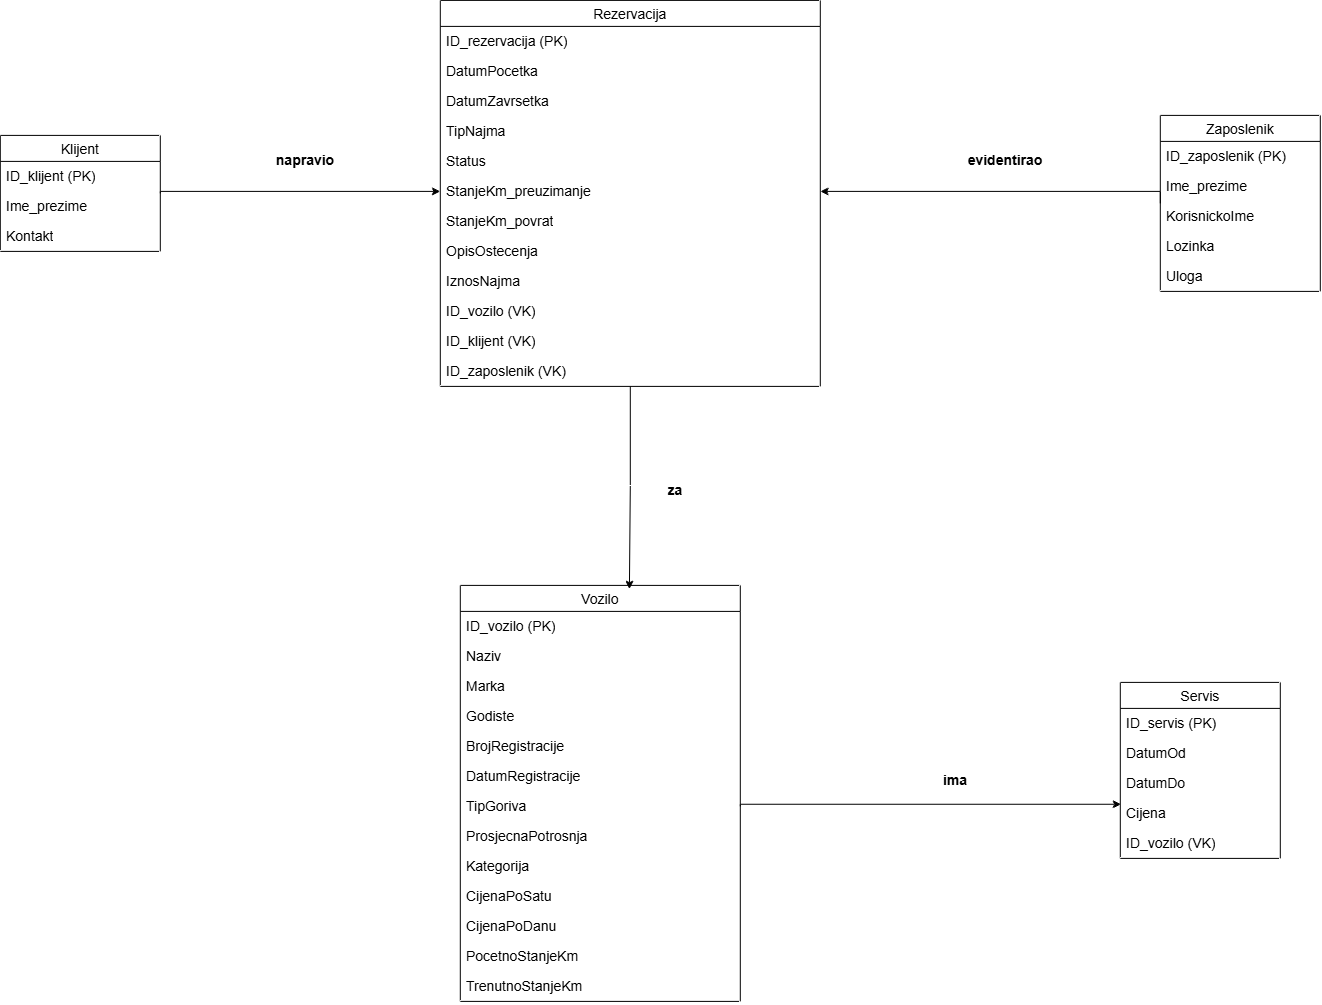

The diagram above was exported from draw.io. Its source (the exported page's mxGraphModel, read from the mxfile embedded in the PNG):
<mxGraphModel dx="3614" dy="2259" grid="1" gridSize="10" guides="1" tooltips="1" connect="1" arrows="1" fold="1" page="1" pageScale="1" pageWidth="827" pageHeight="1169" math="0" shadow="0">
  <root>
    <mxCell id="0" />
    <mxCell id="1" parent="0" />
    <mxCell id="qthOrZy0DudLM76Q43is-52" edge="1" parent="1" source="qthOrZy0DudLM76Q43is-2" style="edgeStyle=orthogonalEdgeStyle;rounded=0;orthogonalLoop=1;jettySize=auto;html=1;exitX=1;exitY=0.5;exitDx=0;exitDy=0;entryX=0;entryY=0.5;entryDx=0;entryDy=0;fontSize=14;" target="qthOrZy0DudLM76Q43is-22">
      <mxGeometry relative="1" as="geometry">
        <Array as="points">
          <mxPoint x="-790" y="6.06" />
        </Array>
      </mxGeometry>
    </mxCell>
    <mxCell id="qthOrZy0DudLM76Q43is-2" parent="1" style="swimlane;fontStyle=0;childLayout=stackLayout;horizontal=1;startSize=26;horizontalStack=0;resizeParent=1;resizeParentMax=0;resizeLast=0;collapsible=1;marginBottom=0;align=center;fontSize=14;" value="Klijent" vertex="1">
      <mxGeometry height="116" width="160" x="-950" y="-50" as="geometry" />
    </mxCell>
    <mxCell id="qthOrZy0DudLM76Q43is-3" parent="qthOrZy0DudLM76Q43is-2" style="text;strokeColor=none;fillColor=none;spacingLeft=4;spacingRight=4;overflow=hidden;rotatable=0;points=[[0,0.5],[1,0.5]];portConstraint=eastwest;fontSize=14;whiteSpace=wrap;html=1;" value="ID_klijent (PK)" vertex="1">
      <mxGeometry height="30" width="160" y="26" as="geometry" />
    </mxCell>
    <mxCell id="qthOrZy0DudLM76Q43is-4" parent="qthOrZy0DudLM76Q43is-2" style="text;strokeColor=none;fillColor=none;spacingLeft=4;spacingRight=4;overflow=hidden;rotatable=0;points=[[0,0.5],[1,0.5]];portConstraint=eastwest;fontSize=14;whiteSpace=wrap;html=1;" value="Ime_prezime" vertex="1">
      <mxGeometry height="30" width="160" y="56" as="geometry" />
    </mxCell>
    <mxCell id="qthOrZy0DudLM76Q43is-5" parent="qthOrZy0DudLM76Q43is-2" style="text;strokeColor=none;fillColor=none;spacingLeft=4;spacingRight=4;overflow=hidden;rotatable=0;points=[[0,0.5],[1,0.5]];portConstraint=eastwest;fontSize=14;whiteSpace=wrap;html=1;" value="Kontakt" vertex="1">
      <mxGeometry height="30" width="160" y="86" as="geometry" />
    </mxCell>
    <mxCell id="qthOrZy0DudLM76Q43is-6" parent="1" style="swimlane;fontStyle=0;childLayout=stackLayout;horizontal=1;startSize=26;horizontalStack=0;resizeParent=1;resizeParentMax=0;resizeLast=0;collapsible=1;marginBottom=0;align=center;fontSize=14;" value="Rezervacija" vertex="1">
      <mxGeometry height="386" width="380" x="-510" y="-185" as="geometry" />
    </mxCell>
    <mxCell id="qthOrZy0DudLM76Q43is-7" parent="qthOrZy0DudLM76Q43is-6" style="text;strokeColor=none;fillColor=none;spacingLeft=4;spacingRight=4;overflow=hidden;rotatable=0;points=[[0,0.5],[1,0.5]];portConstraint=eastwest;fontSize=14;whiteSpace=wrap;html=1;" value="ID_rezervacija (PK)&lt;div&gt;&lt;br&gt;&lt;/div&gt;" vertex="1">
      <mxGeometry height="30" width="380" y="26" as="geometry" />
    </mxCell>
    <mxCell id="qthOrZy0DudLM76Q43is-8" parent="qthOrZy0DudLM76Q43is-6" style="text;strokeColor=none;fillColor=none;spacingLeft=4;spacingRight=4;overflow=hidden;rotatable=0;points=[[0,0.5],[1,0.5]];portConstraint=eastwest;fontSize=14;whiteSpace=wrap;html=1;" value="DatumPocetka&lt;br&gt;&lt;br&gt;&lt;div&gt;&lt;br&gt;&lt;/div&gt;" vertex="1">
      <mxGeometry height="30" width="380" y="56" as="geometry" />
    </mxCell>
    <mxCell id="qthOrZy0DudLM76Q43is-23" parent="qthOrZy0DudLM76Q43is-6" style="text;strokeColor=none;fillColor=none;spacingLeft=4;spacingRight=4;overflow=hidden;rotatable=0;points=[[0,0.5],[1,0.5]];portConstraint=eastwest;fontSize=14;whiteSpace=wrap;html=1;" value="&lt;div&gt;DatumZavrsetka&lt;/div&gt;" vertex="1">
      <mxGeometry height="30" width="380" y="86" as="geometry" />
    </mxCell>
    <mxCell id="qthOrZy0DudLM76Q43is-26" parent="qthOrZy0DudLM76Q43is-6" style="text;strokeColor=none;fillColor=none;spacingLeft=4;spacingRight=4;overflow=hidden;rotatable=0;points=[[0,0.5],[1,0.5]];portConstraint=eastwest;fontSize=14;whiteSpace=wrap;html=1;" value="&lt;div&gt;TipNajma&lt;/div&gt;" vertex="1">
      <mxGeometry height="30" width="380" y="116" as="geometry" />
    </mxCell>
    <mxCell id="qthOrZy0DudLM76Q43is-9" parent="qthOrZy0DudLM76Q43is-6" style="text;strokeColor=none;fillColor=none;spacingLeft=4;spacingRight=4;overflow=hidden;rotatable=0;points=[[0,0.5],[1,0.5]];portConstraint=eastwest;fontSize=14;whiteSpace=wrap;html=1;" value="Status" vertex="1">
      <mxGeometry height="30" width="380" y="146" as="geometry" />
    </mxCell>
    <mxCell id="qthOrZy0DudLM76Q43is-22" parent="qthOrZy0DudLM76Q43is-6" style="text;strokeColor=none;fillColor=none;spacingLeft=4;spacingRight=4;overflow=hidden;rotatable=0;points=[[0,0.5],[1,0.5]];portConstraint=eastwest;fontSize=14;whiteSpace=wrap;html=1;" value="StanjeKm_preuzimanje" vertex="1">
      <mxGeometry height="30" width="380" y="176" as="geometry" />
    </mxCell>
    <mxCell id="qthOrZy0DudLM76Q43is-25" parent="qthOrZy0DudLM76Q43is-6" style="text;strokeColor=none;fillColor=none;spacingLeft=4;spacingRight=4;overflow=hidden;rotatable=0;points=[[0,0.5],[1,0.5]];portConstraint=eastwest;fontSize=14;whiteSpace=wrap;html=1;" value="StanjeKm_povrat" vertex="1">
      <mxGeometry height="30" width="380" y="206" as="geometry" />
    </mxCell>
    <mxCell id="qthOrZy0DudLM76Q43is-20" parent="qthOrZy0DudLM76Q43is-6" style="text;strokeColor=none;fillColor=none;spacingLeft=4;spacingRight=4;overflow=hidden;rotatable=0;points=[[0,0.5],[1,0.5]];portConstraint=eastwest;fontSize=14;whiteSpace=wrap;html=1;" value="OpisOstecenja" vertex="1">
      <mxGeometry height="30" width="380" y="236" as="geometry" />
    </mxCell>
    <mxCell id="qthOrZy0DudLM76Q43is-21" parent="qthOrZy0DudLM76Q43is-6" style="text;strokeColor=none;fillColor=none;spacingLeft=4;spacingRight=4;overflow=hidden;rotatable=0;points=[[0,0.5],[1,0.5]];portConstraint=eastwest;fontSize=14;whiteSpace=wrap;html=1;" value="IznosNajma" vertex="1">
      <mxGeometry height="30" width="380" y="266" as="geometry" />
    </mxCell>
    <mxCell id="qthOrZy0DudLM76Q43is-24" parent="qthOrZy0DudLM76Q43is-6" style="text;strokeColor=none;fillColor=none;spacingLeft=4;spacingRight=4;overflow=hidden;rotatable=0;points=[[0,0.5],[1,0.5]];portConstraint=eastwest;fontSize=14;whiteSpace=wrap;html=1;" value="ID_vozilo (VK)" vertex="1">
      <mxGeometry height="30" width="380" y="296" as="geometry" />
    </mxCell>
    <mxCell id="qthOrZy0DudLM76Q43is-27" parent="qthOrZy0DudLM76Q43is-6" style="text;strokeColor=none;fillColor=none;spacingLeft=4;spacingRight=4;overflow=hidden;rotatable=0;points=[[0,0.5],[1,0.5]];portConstraint=eastwest;fontSize=14;whiteSpace=wrap;html=1;" value="ID_klijent (VK)" vertex="1">
      <mxGeometry height="30" width="380" y="326" as="geometry" />
    </mxCell>
    <mxCell id="qthOrZy0DudLM76Q43is-28" parent="qthOrZy0DudLM76Q43is-6" style="text;strokeColor=none;fillColor=none;spacingLeft=4;spacingRight=4;overflow=hidden;rotatable=0;points=[[0,0.5],[1,0.5]];portConstraint=eastwest;fontSize=14;whiteSpace=wrap;html=1;" value="ID_zaposlenik (VK)" vertex="1">
      <mxGeometry height="30" width="380" y="356" as="geometry" />
    </mxCell>
    <mxCell id="qthOrZy0DudLM76Q43is-11" parent="1" style="swimlane;fontStyle=0;childLayout=stackLayout;horizontal=1;startSize=26;horizontalStack=0;resizeParent=1;resizeParentMax=0;resizeLast=0;collapsible=1;marginBottom=0;align=center;fontSize=14;" value="Vozilo" vertex="1">
      <mxGeometry height="416" width="280" x="-490" y="400" as="geometry" />
    </mxCell>
    <mxCell id="qthOrZy0DudLM76Q43is-12" parent="qthOrZy0DudLM76Q43is-11" style="text;strokeColor=none;fillColor=none;spacingLeft=4;spacingRight=4;overflow=hidden;rotatable=0;points=[[0,0.5],[1,0.5]];portConstraint=eastwest;fontSize=14;whiteSpace=wrap;html=1;" value="ID_vozilo (PK)" vertex="1">
      <mxGeometry height="30" width="280" y="26" as="geometry" />
    </mxCell>
    <mxCell id="qthOrZy0DudLM76Q43is-13" parent="qthOrZy0DudLM76Q43is-11" style="text;strokeColor=none;fillColor=none;spacingLeft=4;spacingRight=4;overflow=hidden;rotatable=0;points=[[0,0.5],[1,0.5]];portConstraint=eastwest;fontSize=14;whiteSpace=wrap;html=1;" value="Naziv" vertex="1">
      <mxGeometry height="30" width="280" y="56" as="geometry" />
    </mxCell>
    <mxCell id="qthOrZy0DudLM76Q43is-14" parent="qthOrZy0DudLM76Q43is-11" style="text;strokeColor=none;fillColor=none;spacingLeft=4;spacingRight=4;overflow=hidden;rotatable=0;points=[[0,0.5],[1,0.5]];portConstraint=eastwest;fontSize=14;whiteSpace=wrap;html=1;" value="Marka" vertex="1">
      <mxGeometry height="30" width="280" y="86" as="geometry" />
    </mxCell>
    <mxCell id="qthOrZy0DudLM76Q43is-29" parent="qthOrZy0DudLM76Q43is-11" style="text;strokeColor=none;fillColor=none;spacingLeft=4;spacingRight=4;overflow=hidden;rotatable=0;points=[[0,0.5],[1,0.5]];portConstraint=eastwest;fontSize=14;whiteSpace=wrap;html=1;" value="Godiste" vertex="1">
      <mxGeometry height="30" width="280" y="116" as="geometry" />
    </mxCell>
    <mxCell id="qthOrZy0DudLM76Q43is-30" parent="qthOrZy0DudLM76Q43is-11" style="text;strokeColor=none;fillColor=none;spacingLeft=4;spacingRight=4;overflow=hidden;rotatable=0;points=[[0,0.5],[1,0.5]];portConstraint=eastwest;fontSize=14;whiteSpace=wrap;html=1;" value="BrojRegistracije" vertex="1">
      <mxGeometry height="30" width="280" y="146" as="geometry" />
    </mxCell>
    <mxCell id="qthOrZy0DudLM76Q43is-31" parent="qthOrZy0DudLM76Q43is-11" style="text;strokeColor=none;fillColor=none;spacingLeft=4;spacingRight=4;overflow=hidden;rotatable=0;points=[[0,0.5],[1,0.5]];portConstraint=eastwest;fontSize=14;whiteSpace=wrap;html=1;" value="DatumRegistracije" vertex="1">
      <mxGeometry height="30" width="280" y="176" as="geometry" />
    </mxCell>
    <mxCell id="qthOrZy0DudLM76Q43is-32" parent="qthOrZy0DudLM76Q43is-11" style="text;strokeColor=none;fillColor=none;spacingLeft=4;spacingRight=4;overflow=hidden;rotatable=0;points=[[0,0.5],[1,0.5]];portConstraint=eastwest;fontSize=14;whiteSpace=wrap;html=1;" value="TipGoriva" vertex="1">
      <mxGeometry height="30" width="280" y="206" as="geometry" />
    </mxCell>
    <mxCell id="qthOrZy0DudLM76Q43is-33" parent="qthOrZy0DudLM76Q43is-11" style="text;strokeColor=none;fillColor=none;spacingLeft=4;spacingRight=4;overflow=hidden;rotatable=0;points=[[0,0.5],[1,0.5]];portConstraint=eastwest;fontSize=14;whiteSpace=wrap;html=1;" value="ProsjecnaPotrosnja" vertex="1">
      <mxGeometry height="30" width="280" y="236" as="geometry" />
    </mxCell>
    <mxCell id="qthOrZy0DudLM76Q43is-34" parent="qthOrZy0DudLM76Q43is-11" style="text;strokeColor=none;fillColor=none;spacingLeft=4;spacingRight=4;overflow=hidden;rotatable=0;points=[[0,0.5],[1,0.5]];portConstraint=eastwest;fontSize=14;whiteSpace=wrap;html=1;" value="Kategorija" vertex="1">
      <mxGeometry height="30" width="280" y="266" as="geometry" />
    </mxCell>
    <mxCell id="qthOrZy0DudLM76Q43is-35" parent="qthOrZy0DudLM76Q43is-11" style="text;strokeColor=none;fillColor=none;spacingLeft=4;spacingRight=4;overflow=hidden;rotatable=0;points=[[0,0.5],[1,0.5]];portConstraint=eastwest;fontSize=14;whiteSpace=wrap;html=1;" value="CijenaPoSatu" vertex="1">
      <mxGeometry height="30" width="280" y="296" as="geometry" />
    </mxCell>
    <mxCell id="qthOrZy0DudLM76Q43is-36" parent="qthOrZy0DudLM76Q43is-11" style="text;strokeColor=none;fillColor=none;spacingLeft=4;spacingRight=4;overflow=hidden;rotatable=0;points=[[0,0.5],[1,0.5]];portConstraint=eastwest;fontSize=14;whiteSpace=wrap;html=1;" value="CijenaPoDanu" vertex="1">
      <mxGeometry height="30" width="280" y="326" as="geometry" />
    </mxCell>
    <mxCell id="qthOrZy0DudLM76Q43is-37" parent="qthOrZy0DudLM76Q43is-11" style="text;strokeColor=none;fillColor=none;spacingLeft=4;spacingRight=4;overflow=hidden;rotatable=0;points=[[0,0.5],[1,0.5]];portConstraint=eastwest;fontSize=14;whiteSpace=wrap;html=1;" value="PocetnoStanjeKm" vertex="1">
      <mxGeometry height="30" width="280" y="356" as="geometry" />
    </mxCell>
    <mxCell id="qthOrZy0DudLM76Q43is-38" parent="qthOrZy0DudLM76Q43is-11" style="text;strokeColor=none;fillColor=none;spacingLeft=4;spacingRight=4;overflow=hidden;rotatable=0;points=[[0,0.5],[1,0.5]];portConstraint=eastwest;fontSize=14;whiteSpace=wrap;html=1;" value="TrenutnoStanjeKm" vertex="1">
      <mxGeometry height="30" width="280" y="386" as="geometry" />
    </mxCell>
    <mxCell id="qthOrZy0DudLM76Q43is-55" edge="1" parent="1" source="qthOrZy0DudLM76Q43is-40" style="edgeStyle=orthogonalEdgeStyle;rounded=0;orthogonalLoop=1;jettySize=auto;html=1;exitX=0;exitY=0.5;exitDx=0;exitDy=0;entryX=1;entryY=0.5;entryDx=0;entryDy=0;fontSize=14;" target="qthOrZy0DudLM76Q43is-22">
      <mxGeometry relative="1" as="geometry">
        <Array as="points">
          <mxPoint x="210" y="6.06" />
        </Array>
        <mxPoint x="-120.00000000000045" y="17.705882352941444" as="targetPoint" />
      </mxGeometry>
    </mxCell>
    <mxCell id="qthOrZy0DudLM76Q43is-40" parent="1" style="swimlane;fontStyle=0;childLayout=stackLayout;horizontal=1;startSize=26;horizontalStack=0;resizeParent=1;resizeParentMax=0;resizeLast=0;collapsible=1;marginBottom=0;align=center;fontSize=14;" value="Zaposlenik" vertex="1">
      <mxGeometry height="176" width="160" x="210" y="-70" as="geometry" />
    </mxCell>
    <mxCell id="qthOrZy0DudLM76Q43is-41" parent="qthOrZy0DudLM76Q43is-40" style="text;strokeColor=none;fillColor=none;spacingLeft=4;spacingRight=4;overflow=hidden;rotatable=0;points=[[0,0.5],[1,0.5]];portConstraint=eastwest;fontSize=14;whiteSpace=wrap;html=1;" value="ID_zaposlenik (PK)" vertex="1">
      <mxGeometry height="30" width="160" y="26" as="geometry" />
    </mxCell>
    <mxCell id="qthOrZy0DudLM76Q43is-42" parent="qthOrZy0DudLM76Q43is-40" style="text;strokeColor=none;fillColor=none;spacingLeft=4;spacingRight=4;overflow=hidden;rotatable=0;points=[[0,0.5],[1,0.5]];portConstraint=eastwest;fontSize=14;whiteSpace=wrap;html=1;" value="Ime_prezime" vertex="1">
      <mxGeometry height="30" width="160" y="56" as="geometry" />
    </mxCell>
    <mxCell id="qthOrZy0DudLM76Q43is-43" parent="qthOrZy0DudLM76Q43is-40" style="text;strokeColor=none;fillColor=none;spacingLeft=4;spacingRight=4;overflow=hidden;rotatable=0;points=[[0,0.5],[1,0.5]];portConstraint=eastwest;fontSize=14;whiteSpace=wrap;html=1;" value="KorisnickoIme" vertex="1">
      <mxGeometry height="30" width="160" y="86" as="geometry" />
    </mxCell>
    <mxCell id="qthOrZy0DudLM76Q43is-44" parent="qthOrZy0DudLM76Q43is-40" style="text;strokeColor=none;fillColor=none;spacingLeft=4;spacingRight=4;overflow=hidden;rotatable=0;points=[[0,0.5],[1,0.5]];portConstraint=eastwest;fontSize=14;whiteSpace=wrap;html=1;" value="Lozinka" vertex="1">
      <mxGeometry height="30" width="160" y="116" as="geometry" />
    </mxCell>
    <mxCell id="qthOrZy0DudLM76Q43is-45" parent="qthOrZy0DudLM76Q43is-40" style="text;strokeColor=none;fillColor=none;spacingLeft=4;spacingRight=4;overflow=hidden;rotatable=0;points=[[0,0.5],[1,0.5]];portConstraint=eastwest;fontSize=14;whiteSpace=wrap;html=1;" value="Uloga" vertex="1">
      <mxGeometry height="30" width="160" y="146" as="geometry" />
    </mxCell>
    <mxCell id="qthOrZy0DudLM76Q43is-46" parent="1" style="swimlane;fontStyle=0;childLayout=stackLayout;horizontal=1;startSize=26;horizontalStack=0;resizeParent=1;resizeParentMax=0;resizeLast=0;collapsible=1;marginBottom=0;align=center;fontSize=14;" value="Servis" vertex="1">
      <mxGeometry height="176" width="160" x="170" y="497" as="geometry" />
    </mxCell>
    <mxCell id="qthOrZy0DudLM76Q43is-47" parent="qthOrZy0DudLM76Q43is-46" style="text;strokeColor=none;fillColor=none;spacingLeft=4;spacingRight=4;overflow=hidden;rotatable=0;points=[[0,0.5],[1,0.5]];portConstraint=eastwest;fontSize=14;whiteSpace=wrap;html=1;" value="ID_servis (PK)" vertex="1">
      <mxGeometry height="30" width="160" y="26" as="geometry" />
    </mxCell>
    <mxCell id="qthOrZy0DudLM76Q43is-48" parent="qthOrZy0DudLM76Q43is-46" style="text;strokeColor=none;fillColor=none;spacingLeft=4;spacingRight=4;overflow=hidden;rotatable=0;points=[[0,0.5],[1,0.5]];portConstraint=eastwest;fontSize=14;whiteSpace=wrap;html=1;" value="DatumOd" vertex="1">
      <mxGeometry height="30" width="160" y="56" as="geometry" />
    </mxCell>
    <mxCell id="qthOrZy0DudLM76Q43is-49" parent="qthOrZy0DudLM76Q43is-46" style="text;strokeColor=none;fillColor=none;spacingLeft=4;spacingRight=4;overflow=hidden;rotatable=0;points=[[0,0.5],[1,0.5]];portConstraint=eastwest;fontSize=14;whiteSpace=wrap;html=1;" value="DatumDo" vertex="1">
      <mxGeometry height="30" width="160" y="86" as="geometry" />
    </mxCell>
    <mxCell id="qthOrZy0DudLM76Q43is-50" parent="qthOrZy0DudLM76Q43is-46" style="text;strokeColor=none;fillColor=none;spacingLeft=4;spacingRight=4;overflow=hidden;rotatable=0;points=[[0,0.5],[1,0.5]];portConstraint=eastwest;fontSize=14;whiteSpace=wrap;html=1;" value="Cijena" vertex="1">
      <mxGeometry height="30" width="160" y="116" as="geometry" />
    </mxCell>
    <mxCell id="qthOrZy0DudLM76Q43is-51" parent="qthOrZy0DudLM76Q43is-46" style="text;strokeColor=none;fillColor=none;spacingLeft=4;spacingRight=4;overflow=hidden;rotatable=0;points=[[0,0.5],[1,0.5]];portConstraint=eastwest;fontSize=14;whiteSpace=wrap;html=1;" value="ID_vozilo (VK)" vertex="1">
      <mxGeometry height="30" width="160" y="146" as="geometry" />
    </mxCell>
    <mxCell id="qthOrZy0DudLM76Q43is-53" parent="1" style="text;html=1;whiteSpace=wrap;strokeColor=none;fillColor=none;align=center;verticalAlign=middle;rounded=0;fontSize=14;" value="&lt;b&gt;&lt;font&gt;napravio&lt;/font&gt;&lt;/b&gt;" vertex="1">
      <mxGeometry height="50" width="110" x="-700" y="-50" as="geometry" />
    </mxCell>
    <mxCell id="qthOrZy0DudLM76Q43is-56" parent="1" style="text;html=1;whiteSpace=wrap;strokeColor=none;fillColor=none;align=center;verticalAlign=middle;rounded=0;fontSize=14;" value="&lt;b&gt;&lt;font&gt;evidentirao&lt;/font&gt;&lt;/b&gt;" vertex="1">
      <mxGeometry height="50" width="110" y="-50" as="geometry" />
    </mxCell>
    <mxCell id="qthOrZy0DudLM76Q43is-57" edge="1" parent="1" source="qthOrZy0DudLM76Q43is-6" style="edgeStyle=orthogonalEdgeStyle;rounded=0;orthogonalLoop=1;jettySize=auto;html=1;exitX=0.5;exitY=1;exitDx=0;exitDy=0;entryX=0.604;entryY=0.009;entryDx=0;entryDy=0;entryPerimeter=0;fontSize=14;" target="qthOrZy0DudLM76Q43is-11">
      <mxGeometry relative="1" as="geometry" />
    </mxCell>
    <mxCell id="qthOrZy0DudLM76Q43is-58" parent="1" style="text;html=1;whiteSpace=wrap;strokeColor=none;fillColor=none;align=center;verticalAlign=middle;rounded=0;fontSize=14;" value="&lt;b&gt;&lt;font&gt;za&lt;/font&gt;&lt;/b&gt;" vertex="1">
      <mxGeometry height="50" width="110" x="-330" y="280" as="geometry" />
    </mxCell>
    <mxCell id="qthOrZy0DudLM76Q43is-59" edge="1" parent="1" source="qthOrZy0DudLM76Q43is-32" style="edgeStyle=orthogonalEdgeStyle;rounded=0;orthogonalLoop=1;jettySize=auto;html=1;exitX=1;exitY=0.5;exitDx=0;exitDy=0;entryX=0.005;entryY=0.196;entryDx=0;entryDy=0;entryPerimeter=0;fontSize=14;" target="qthOrZy0DudLM76Q43is-50">
      <mxGeometry relative="1" as="geometry">
        <Array as="points">
          <mxPoint x="-210" y="618.88" />
        </Array>
        <mxPoint x="159.99999999999955" y="621.2352941176473" as="targetPoint" />
      </mxGeometry>
    </mxCell>
    <mxCell id="qthOrZy0DudLM76Q43is-60" parent="1" style="text;html=1;whiteSpace=wrap;strokeColor=none;fillColor=none;align=center;verticalAlign=middle;rounded=0;fontSize=14;" value="&lt;b&gt;&lt;font&gt;ima&lt;/font&gt;&lt;/b&gt;" vertex="1">
      <mxGeometry height="50" width="110" x="-50" y="570" as="geometry" />
    </mxCell>
  </root>
</mxGraphModel>